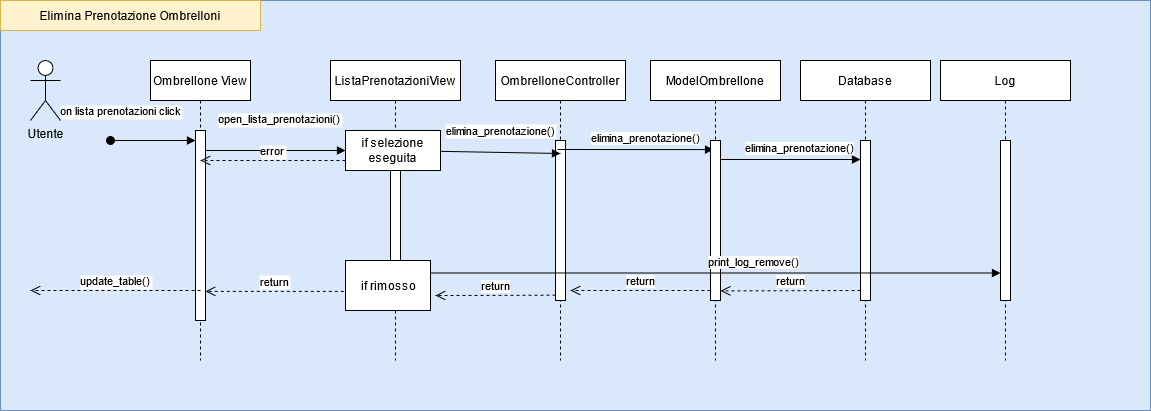

The diagram above was exported from draw.io. Its source (the exported page's mxGraphModel, read from the mxfile embedded in the PNG):
<mxGraphModel dx="2272" dy="780" grid="1" gridSize="10" guides="1" tooltips="1" connect="1" arrows="1" fold="1" page="1" pageScale="1" pageWidth="850" pageHeight="1100" math="0" shadow="0">
  <root>
    <mxCell id="0" />
    <mxCell id="1" parent="0" />
    <mxCell id="MIKOPLEAUiT9JMHo6Wur-32" value="" style="rounded=0;whiteSpace=wrap;html=1;fillColor=#dae8fc;strokeColor=#6c8ebf;" parent="1" vertex="1">
      <mxGeometry x="-250" y="10" width="1150" height="410" as="geometry" />
    </mxCell>
    <mxCell id="3nuBFxr9cyL0pnOWT2aG-1" value="Ombrellone View" style="shape=umlLifeline;perimeter=lifelinePerimeter;container=1;collapsible=0;recursiveResize=0;rounded=0;shadow=0;strokeWidth=1;" parent="1" vertex="1">
      <mxGeometry x="-100" y="70" width="100" height="300" as="geometry" />
    </mxCell>
    <mxCell id="3nuBFxr9cyL0pnOWT2aG-2" value="" style="points=[];perimeter=orthogonalPerimeter;rounded=0;shadow=0;strokeWidth=1;" parent="3nuBFxr9cyL0pnOWT2aG-1" vertex="1">
      <mxGeometry x="45" y="70" width="10" height="190" as="geometry" />
    </mxCell>
    <mxCell id="3nuBFxr9cyL0pnOWT2aG-3" value="on lista prenotazioni click" style="verticalAlign=bottom;startArrow=oval;endArrow=block;startSize=8;shadow=0;strokeWidth=1;" parent="3nuBFxr9cyL0pnOWT2aG-1" target="3nuBFxr9cyL0pnOWT2aG-2" edge="1">
      <mxGeometry x="-0.7647" y="20" relative="1" as="geometry">
        <mxPoint x="-40" y="80" as="sourcePoint" />
        <mxPoint as="offset" />
      </mxGeometry>
    </mxCell>
    <mxCell id="3nuBFxr9cyL0pnOWT2aG-5" value="ListaPrenotazioniView" style="shape=umlLifeline;perimeter=lifelinePerimeter;container=1;collapsible=0;recursiveResize=0;rounded=0;shadow=0;strokeWidth=1;" parent="1" vertex="1">
      <mxGeometry x="80" y="70" width="130" height="300" as="geometry" />
    </mxCell>
    <mxCell id="3nuBFxr9cyL0pnOWT2aG-6" value="" style="points=[];perimeter=orthogonalPerimeter;rounded=0;shadow=0;strokeWidth=1;" parent="3nuBFxr9cyL0pnOWT2aG-5" vertex="1">
      <mxGeometry x="60" y="80" width="10" height="160" as="geometry" />
    </mxCell>
    <mxCell id="MIKOPLEAUiT9JMHo6Wur-22" value="if rimosso" style="html=1;" parent="3nuBFxr9cyL0pnOWT2aG-5" vertex="1">
      <mxGeometry x="15" y="200" width="85" height="50" as="geometry" />
    </mxCell>
    <mxCell id="3nuBFxr9cyL0pnOWT2aG-7" value="return" style="verticalAlign=bottom;endArrow=open;dashed=1;endSize=8;exitX=-0.02;exitY=0.617;shadow=0;strokeWidth=1;exitDx=0;exitDy=0;exitPerimeter=0;" parent="1" source="MIKOPLEAUiT9JMHo6Wur-22" target="3nuBFxr9cyL0pnOWT2aG-2" edge="1">
      <mxGeometry relative="1" as="geometry">
        <mxPoint x="15" y="226" as="targetPoint" />
      </mxGeometry>
    </mxCell>
    <mxCell id="3nuBFxr9cyL0pnOWT2aG-8" value="open_lista_prenotazioni()" style="verticalAlign=bottom;endArrow=block;shadow=0;strokeWidth=1;startArrow=none;entryX=0;entryY=0.5;entryDx=0;entryDy=0;" parent="1" source="3nuBFxr9cyL0pnOWT2aG-2" target="ixYRGP0Jg2vSehNAvbm0-7" edge="1">
      <mxGeometry x="0.0526" y="23" relative="1" as="geometry">
        <mxPoint y="162.5" as="sourcePoint" />
        <mxPoint x="60" y="160" as="targetPoint" />
        <mxPoint y="1" as="offset" />
      </mxGeometry>
    </mxCell>
    <mxCell id="MIKOPLEAUiT9JMHo6Wur-1" value="&lt;div&gt;Utente&lt;/div&gt;&lt;div&gt;&lt;br&gt;&lt;/div&gt;" style="shape=umlActor;verticalLabelPosition=bottom;verticalAlign=top;html=1;" parent="1" vertex="1">
      <mxGeometry x="-220" y="70" width="30" height="60" as="geometry" />
    </mxCell>
    <mxCell id="MIKOPLEAUiT9JMHo6Wur-5" value="OmbrelloneController " style="shape=umlLifeline;perimeter=lifelinePerimeter;container=1;collapsible=0;recursiveResize=0;rounded=0;shadow=0;strokeWidth=1;" parent="1" vertex="1">
      <mxGeometry x="245" y="70" width="130" height="300" as="geometry" />
    </mxCell>
    <mxCell id="MIKOPLEAUiT9JMHo6Wur-9" value="" style="html=1;points=[];perimeter=orthogonalPerimeter;" parent="MIKOPLEAUiT9JMHo6Wur-5" vertex="1">
      <mxGeometry x="60" y="80" width="10" height="160" as="geometry" />
    </mxCell>
    <mxCell id="MIKOPLEAUiT9JMHo6Wur-16" value="elimina_prenotazione()" style="html=1;verticalAlign=bottom;endArrow=block;entryX=0.485;entryY=0.297;entryDx=0;entryDy=0;entryPerimeter=0;" parent="1" target="ixYRGP0Jg2vSehNAvbm0-8" edge="1">
      <mxGeometry x="0.1341" y="2" relative="1" as="geometry">
        <mxPoint x="307" y="159" as="sourcePoint" />
        <mxPoint x="459.5" y="154.80000000000007" as="targetPoint" />
        <mxPoint as="offset" />
      </mxGeometry>
    </mxCell>
    <mxCell id="MIKOPLEAUiT9JMHo6Wur-18" value="Log" style="shape=umlLifeline;perimeter=lifelinePerimeter;container=1;collapsible=0;recursiveResize=0;rounded=0;shadow=0;strokeWidth=1;" parent="1" vertex="1">
      <mxGeometry x="690" y="70" width="130" height="300" as="geometry" />
    </mxCell>
    <mxCell id="MIKOPLEAUiT9JMHo6Wur-19" value="" style="html=1;points=[];perimeter=orthogonalPerimeter;" parent="MIKOPLEAUiT9JMHo6Wur-18" vertex="1">
      <mxGeometry x="60" y="80" width="10" height="160" as="geometry" />
    </mxCell>
    <mxCell id="MIKOPLEAUiT9JMHo6Wur-23" value="update_table()" style="verticalAlign=bottom;endArrow=open;dashed=1;endSize=8;shadow=0;strokeWidth=1;" parent="1" edge="1">
      <mxGeometry relative="1" as="geometry">
        <mxPoint x="-220" y="300" as="targetPoint" />
        <mxPoint x="-50" y="300" as="sourcePoint" />
      </mxGeometry>
    </mxCell>
    <mxCell id="MIKOPLEAUiT9JMHo6Wur-25" value="Database" style="shape=umlLifeline;perimeter=lifelinePerimeter;container=1;collapsible=0;recursiveResize=0;rounded=0;shadow=0;strokeWidth=1;" parent="1" vertex="1">
      <mxGeometry x="550" y="70" width="130" height="300" as="geometry" />
    </mxCell>
    <mxCell id="MIKOPLEAUiT9JMHo6Wur-26" value="" style="html=1;points=[];perimeter=orthogonalPerimeter;" parent="MIKOPLEAUiT9JMHo6Wur-25" vertex="1">
      <mxGeometry x="60" y="80" width="10" height="160" as="geometry" />
    </mxCell>
    <mxCell id="MIKOPLEAUiT9JMHo6Wur-30" value="return" style="html=1;verticalAlign=bottom;endArrow=open;dashed=1;endSize=8;exitX=0;exitY=0.95;" parent="1" edge="1">
      <mxGeometry relative="1" as="geometry">
        <mxPoint x="185" y="305" as="targetPoint" />
        <mxPoint x="305" y="304.66" as="sourcePoint" />
      </mxGeometry>
    </mxCell>
    <mxCell id="MIKOPLEAUiT9JMHo6Wur-33" value="Elimina Prenotazione Ombrelloni" style="rounded=0;whiteSpace=wrap;html=1;fillColor=#fff2cc;strokeColor=#d6b656;" parent="1" vertex="1">
      <mxGeometry x="-250" y="10" width="260" height="30" as="geometry" />
    </mxCell>
    <mxCell id="ixYRGP0Jg2vSehNAvbm0-2" value="elimina_prenotazione()" style="verticalAlign=bottom;endArrow=block;shadow=0;strokeWidth=1;" parent="1" source="ixYRGP0Jg2vSehNAvbm0-7" edge="1">
      <mxGeometry x="-0.0036" y="12" relative="1" as="geometry">
        <mxPoint x="175" y="159.71" as="sourcePoint" />
        <mxPoint x="310" y="163" as="targetPoint" />
        <mxPoint as="offset" />
      </mxGeometry>
    </mxCell>
    <mxCell id="ixYRGP0Jg2vSehNAvbm0-6" value="error" style="verticalAlign=bottom;endArrow=open;dashed=1;endSize=8;exitX=0;exitY=0.75;shadow=0;strokeWidth=1;exitDx=0;exitDy=0;" parent="1" source="ixYRGP0Jg2vSehNAvbm0-7" edge="1">
      <mxGeometry relative="1" as="geometry">
        <mxPoint x="-50" y="170" as="targetPoint" />
        <mxPoint x="-115" y="170" as="sourcePoint" />
      </mxGeometry>
    </mxCell>
    <mxCell id="ixYRGP0Jg2vSehNAvbm0-7" value="if selezione eseguita" style="rounded=0;whiteSpace=wrap;html=1;" parent="1" vertex="1">
      <mxGeometry x="95" y="140" width="95" height="40" as="geometry" />
    </mxCell>
    <mxCell id="ixYRGP0Jg2vSehNAvbm0-8" value="ModelOmbrellone" style="shape=umlLifeline;perimeter=lifelinePerimeter;container=1;collapsible=0;recursiveResize=0;rounded=0;shadow=0;strokeWidth=1;" parent="1" vertex="1">
      <mxGeometry x="400" y="70" width="130" height="300" as="geometry" />
    </mxCell>
    <mxCell id="ixYRGP0Jg2vSehNAvbm0-9" value="" style="html=1;points=[];perimeter=orthogonalPerimeter;" parent="ixYRGP0Jg2vSehNAvbm0-8" vertex="1">
      <mxGeometry x="60" y="80" width="10" height="160" as="geometry" />
    </mxCell>
    <mxCell id="ixYRGP0Jg2vSehNAvbm0-10" value="elimina_prenotazione()" style="html=1;verticalAlign=bottom;endArrow=block;" parent="1" edge="1">
      <mxGeometry x="0.1341" y="2" relative="1" as="geometry">
        <mxPoint x="470" y="169" as="sourcePoint" />
        <mxPoint x="610" y="169" as="targetPoint" />
        <mxPoint as="offset" />
      </mxGeometry>
    </mxCell>
    <mxCell id="ixYRGP0Jg2vSehNAvbm0-11" value="return" style="html=1;verticalAlign=bottom;endArrow=open;dashed=1;endSize=8;exitX=0;exitY=0.95;" parent="1" edge="1">
      <mxGeometry relative="1" as="geometry">
        <mxPoint x="320" y="300" as="targetPoint" />
        <mxPoint x="460" y="300.00000000000006" as="sourcePoint" />
      </mxGeometry>
    </mxCell>
    <mxCell id="ixYRGP0Jg2vSehNAvbm0-12" value="return" style="html=1;verticalAlign=bottom;endArrow=open;dashed=1;endSize=8;exitX=0;exitY=0.95;entryX=1;entryY=0.94;entryDx=0;entryDy=0;entryPerimeter=0;" parent="1" target="ixYRGP0Jg2vSehNAvbm0-9" edge="1">
      <mxGeometry relative="1" as="geometry">
        <mxPoint x="490" y="300.34" as="targetPoint" />
        <mxPoint x="610" y="300.00000000000006" as="sourcePoint" />
      </mxGeometry>
    </mxCell>
    <mxCell id="MIKOPLEAUiT9JMHo6Wur-31" value="print_log_remove()" style="html=1;verticalAlign=bottom;endArrow=block;exitX=1;exitY=0.25;exitDx=0;exitDy=0;" parent="1" source="MIKOPLEAUiT9JMHo6Wur-22" target="MIKOPLEAUiT9JMHo6Wur-19" edge="1">
      <mxGeometry x="0.1341" y="2" relative="1" as="geometry">
        <mxPoint x="155" y="280" as="sourcePoint" />
        <mxPoint x="615" y="270" as="targetPoint" />
        <mxPoint as="offset" />
      </mxGeometry>
    </mxCell>
  </root>
</mxGraphModel>